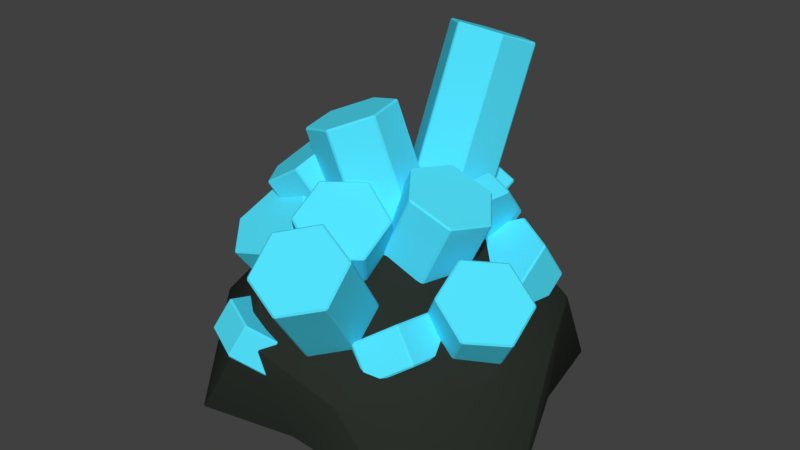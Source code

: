 # Source: Utrium.blend  (saved by Blender 2.79.0; exported with 4.5.12 LTS)
import bpy
from mathutils import Matrix  # noqa: F401  (used for matrix-valued properties, if any)

bpy.ops.wm.read_factory_settings(use_empty=True)
scene = bpy.context.scene
scene.name = 'Scene'

# ---- collections
col_collection_1 = bpy.data.collections.new('Collection 1'); scene.collection.children.link(col_collection_1)

# ---- materials (node trees are filled in below, after node groups)
mat_rock = bpy.data.materials.new('Rock')
mat_rock.alpha_threshold = 0.0
mat_rock.use_transparent_shadow = False
mat_rock.diffuse_color = (0.02418, 0.02909, 0.02332, 1.0)
mat_rock.roughness = 0.5
mat_utrium = bpy.data.materials.new('Utrium')
mat_utrium.alpha_threshold = 0.0
mat_utrium.use_transparent_shadow = False
mat_utrium.diffuse_color = (0.08615, 0.7829, 1.0, 1.0)
mat_utrium.roughness = 0.5

# ---- material node trees

# ---- world
world_world = bpy.data.worlds.new('World'); scene.world = world_world
world_world.color = (0.05088, 0.05088, 0.05088)
world_world.use_sun_shadow = False
world_world.sun_shadow_jitter_overblur = 0.0
world_world.cycles.sampling_method = 'MANUAL'

# ---- meshes
me_circle_004 = bpy.data.meshes.new('Circle.004')
me_circle_004.from_pydata([(0.08179, -0.2128, 0.1075), (-0.1808, -0.1247, 0.1212), (-0.1713, 0.1311, 0.1212), (0.05799, 0.1587, 0.1125), (0.2176, 0.004739, 0.1212), (0.01111, -0.0114, 0.2489), (0.2413, -0.08173, 0.0), (0.1899, 0.05275, 0.02501), (0.003941, -0.2032, 0.02501), (0.1457, -0.2043, 0.01571), (-0.2413, -0.08173, 0.0), (-0.1491, -0.2086, 0.0), (-0.1491, 0.2019, 0.0), (-0.2413, 0.07506, 0.0), (0.1491, 0.2019, 0.0), (0.0, 0.2504, 0.0), (0.1663, -0.1408, 0.1236), (-0.06669, -0.2086, 0.1334), (-0.1555, -0.01806, 0.1309), (-0.07675, 0.1893, 0.1374), (0.1753, 0.1074, 0.1374), (0.03821, -0.093, 0.1932), (0.09568, -0.0139, 0.1932), (-0.1196, -0.08024, 0.2041), (-0.08092, 0.06167, 0.1823), (0.04121, 0.1235, 0.2158)], [], [(0, 16, 21), (1, 17, 23), (2, 18, 24), (3, 19, 25), (4, 20, 22), (22, 25, 5), (22, 20, 25), (20, 3, 25), (25, 24, 5), (25, 19, 24), (19, 2, 24), (24, 23, 5), (24, 18, 23), (18, 1, 23), (23, 21, 5), (23, 17, 21), (17, 0, 21), (21, 22, 5), (21, 16, 22), (16, 4, 22), (7, 20, 4), (7, 14, 20), (14, 3, 20), (15, 19, 3), (15, 12, 19), (12, 2, 19), (13, 18, 2), (13, 10, 18), (10, 1, 18), (11, 17, 1), (11, 8, 17), (8, 0, 17), (9, 16, 0), (9, 6, 16), (6, 4, 16), (14, 15, 3), (12, 13, 2), (10, 11, 1), (8, 9, 0), (6, 7, 4)])
me_circle_004.polygons.foreach_set('use_smooth', [True] * 40)
me_circle_004.materials.append(mat_rock)
me_circle_004.use_remesh_preserve_volume = False
me_circle_004.use_remesh_preserve_attributes = False
me_circle_004.use_mirror_vertex_groups = False
me_circle_004.update()
me_circle_003 = bpy.data.meshes.new('Circle.003')
me_circle_003.from_pydata([(-0.0005987, 0.05909, 0.1383), (-0.04079, 0.0212, 0.1211), (-0.02858, -0.03535, 0.1197), (0.02384, -0.05401, 0.1357), (0.06403, -0.01613, 0.1529), (0.05181, 0.04042, 0.1543), (-0.07479, 0.03785, 0.3577), (-0.115, -3.744e-05, 0.3405), (-0.1028, -0.05659, 0.3391), (-0.05036, -0.07525, 0.3551), (-0.01016, -0.03737, 0.3723), (-0.02238, 0.01918, 0.3737), (0.005813, 0.03654, 0.2149), (-0.0128, -0.01749, 0.224), (0.02032, -0.06245, 0.2088), (0.07205, -0.05337, 0.1845), (0.09066, 0.0006663, 0.1754), (0.05754, 0.04562, 0.1906), (0.04718, 0.03716, 0.3032), (0.02857, -0.01688, 0.3123), (0.06168, -0.06183, 0.2971), (0.1134, -0.05276, 0.2728), (0.132, 0.001279, 0.2637), (0.09891, 0.04624, 0.2789), (0.159, 0.01599, 0.1153), (0.113, 0.02706, 0.1486), (0.07244, -0.01353, 0.1564), (0.07794, -0.06517, 0.1309), (0.1239, -0.07623, 0.09754), (0.1645, -0.03565, 0.08974), (0.2103, -0.01937, 0.1978), (0.1643, -0.008301, 0.2312), (0.1238, -0.04888, 0.239), (0.1292, -0.1005, 0.2134), (0.1752, -0.1116, 0.1801), (0.2158, -0.07101, 0.1723), (0.05961, 0.1262, 0.2383), (0.06446, 0.08797, 0.2814), (0.04629, 0.03354, 0.2739), (0.02327, 0.01731, 0.2234), (0.01842, 0.05553, 0.1803), (0.03659, 0.11, 0.1877), (0.09835, 0.1137, 0.2273), (0.1032, 0.07548, 0.2704), (0.08502, 0.02104, 0.263), (0.062, 0.004822, 0.2125), (0.05715, 0.04303, 0.1694), (0.07532, 0.09747, 0.1768), (-0.04595, 0.05303, 0.2051), (-0.09485, 0.05159, 0.1742), (-0.1113, 0.002519, 0.1483), (-0.07879, -0.04511, 0.1533), (-0.02988, -0.04367, 0.1842), (-0.01346, 0.0054, 0.2101), (-0.1147, 0.0177, 0.3156), (-0.1636, 0.01626, 0.2847), (-0.1801, -0.03281, 0.2588), (-0.1476, -0.08044, 0.2638), (-0.09868, -0.079, 0.2947), (-0.08226, -0.02993, 0.3206), (-0.0419, -0.007603, 0.2151), (-0.0877, -0.04296, 0.2161), (-0.08602, -0.09327, 0.1876), (-0.03854, -0.1082, 0.158), (0.007265, -0.07287, 0.1571), (0.005584, -0.02256, 0.1856), (-0.005495, -0.05257, 0.2965), (-0.0513, -0.08792, 0.2975), (-0.04962, -0.1382, 0.2689), (-0.002134, -0.1532, 0.2394), (0.04367, -0.1178, 0.2385), (0.04199, -0.06752, 0.267), (-0.05608, 0.1058, 0.1115), (-0.1138, 0.1027, 0.1131), (-0.1398, 0.05499, 0.133), (-0.108, 0.01028, 0.1514), (-0.05019, 0.01331, 0.1498), (-0.02425, 0.06105, 0.1298), (-0.05548, 0.1503, 0.2189), (-0.1132, 0.1473, 0.2205), (-0.1392, 0.09953, 0.2404), (-0.1074, 0.05482, 0.2588), (-0.04958, 0.05785, 0.2572), (-0.02364, 0.1056, 0.2373), (0.04318, 0.08471, 0.1515), (0.002275, 0.1238, 0.1393), (-0.05351, 0.1108, 0.1476), (-0.06839, 0.05875, 0.168), (-0.02748, 0.01966, 0.1801), (0.02831, 0.03264, 0.1718), (0.0594, 0.1841, 0.4172), (0.01849, 0.2232, 0.405), (-0.0373, 0.2103, 0.4133), (-0.05218, 0.1582, 0.4337), (-0.01127, 0.1191, 0.4458), (0.04452, 0.1321, 0.4376), (-0.08386, 0.104, 0.08565), (-0.04441, 0.1333, 0.1162), (-0.05932, 0.1822, 0.1433), (-0.1137, 0.2018, 0.1399), (-0.1531, 0.1724, 0.1094), (-0.1382, 0.1235, 0.08222), (-0.09589, 0.0777, 0.1264), (-0.05644, 0.107, 0.1569), (-0.07135, 0.1559, 0.1841), (-0.1257, 0.1755, 0.1806), (-0.1651, 0.1462, 0.1501), (-0.1502, 0.09728, 0.123), (0.1051, 0.1243, 0.09191), (0.09133, 0.1649, 0.05298), (0.0394, 0.1903, 0.05485), (0.001218, 0.1752, 0.09564), (0.01497, 0.1347, 0.1346), (0.0669, 0.1092, 0.1327), (0.1214, 0.1557, 0.1188), (0.1077, 0.1962, 0.07988), (0.05574, 0.2217, 0.08175), (0.01756, 0.2066, 0.1225), (0.03131, 0.166, 0.1615), (0.08324, 0.1406, 0.1596), (0.03591, 0.1396, 0.2049), (0.03158, 0.1949, 0.2213), (-0.001865, 0.2314, 0.1914), (-0.03099, 0.2126, 0.145), (-0.02666, 0.1573, 0.1286), (0.006787, 0.1208, 0.1585), (-0.02012, 0.1227, 0.2469), (-0.02444, 0.178, 0.2633), (-0.05789, 0.2145, 0.2334), (-0.08702, 0.1958, 0.1871), (-0.08269, 0.1404, 0.1706), (-0.04924, 0.1039, 0.2006), (0.1133, 0.139, 0.1742), (0.06354, 0.1178, 0.1535), (0.06364, 0.06926, 0.122), (0.1135, 0.04194, 0.1111), (0.1632, 0.06313, 0.1317), (0.1631, 0.1116, 0.1633), (0.1061, 0.1051, 0.2261), (0.05638, 0.08393, 0.2055), (0.05648, 0.03543, 0.1739), (0.1063, 0.008111, 0.163), (0.1561, 0.0293, 0.1837), (0.156, 0.0778, 0.2152), (-0.06108, -0.08584, 0.1195), (-0.0409, -0.04317, 0.1529), (-0.0762, -0.0005909, 0.17), (-0.1317, -0.0006883, 0.1535), (-0.1519, -0.04336, 0.12), (-0.1166, -0.08594, 0.103), (-0.08821, -0.1451, 0.2114), (-0.06803, -0.1024, 0.2448), (-0.1033, -0.05984, 0.2619), (-0.1588, -0.05994, 0.2454), (-0.179, -0.1026, 0.2119), (-0.1437, -0.1452, 0.1949), (0.105, -0.05711, 0.1072), (0.0629, -0.08532, 0.07925), (0.05703, -0.1425, 0.08588), (0.09325, -0.1715, 0.1205), (0.1353, -0.1433, 0.1484), (0.1412, -0.08609, 0.1418), (0.07423, -0.04948, 0.1458), (0.03214, -0.07768, 0.1178), (0.02627, -0.1349, 0.1245), (0.06249, -0.1639, 0.1591), (0.1046, -0.1356, 0.187), (0.1104, -0.07846, 0.1804), (-0.1297, -0.1558, 0.1053), (-0.1187, -0.2082, 0.1273), (-0.06643, -0.232, 0.1205), (-0.02513, -0.2035, 0.09173), (-0.03614, -0.1511, 0.06971), (-0.08844, -0.1273, 0.07648), (-0.1163, -0.137, 0.1432), (-0.1053, -0.1894, 0.1652), (-0.05295, -0.2132, 0.1585), (-0.01166, -0.1847, 0.1297), (-0.02267, -0.1323, 0.1076), (-0.07497, -0.1085, 0.1144), (0.04551, -0.07851, 0.1405), (-0.006137, -0.06603, 0.1635), (-0.05206, -0.09896, 0.151), (-0.04633, -0.1444, 0.1156), (0.005317, -0.1569, 0.09266), (0.05124, -0.1239, 0.1051), (0.0813, -0.1799, 0.2763), (0.02966, -0.1674, 0.2993), (-0.01626, -0.2003, 0.2868), (-0.01054, -0.2457, 0.2514), (0.04111, -0.2582, 0.2284), (0.08703, -0.2253, 0.2409)], [], [(0, 5, 11, 6), (4, 3, 9, 10), (2, 1, 7, 8), (5, 4, 10, 11), (3, 2, 8, 9), (1, 0, 6, 7), (9, 8, 11, 10), (6, 11, 8, 7), (0, 1, 2, 5), (3, 4, 5, 2), (12, 17, 23, 18), (16, 15, 21, 22), (14, 13, 19, 20), (17, 16, 22, 23), (15, 14, 20, 21), (13, 12, 18, 19), (21, 20, 23, 22), (18, 23, 20, 19), (12, 13, 14, 17), (15, 16, 17, 14), (24, 29, 35, 30), (28, 27, 33, 34), (26, 25, 31, 32), (29, 28, 34, 35), (27, 26, 32, 33), (25, 24, 30, 31), (33, 32, 35, 34), (30, 35, 32, 31), (24, 25, 26, 29), (27, 28, 29, 26), (36, 41, 47, 42), (40, 39, 45, 46), (38, 37, 43, 44), (41, 40, 46, 47), (39, 38, 44, 45), (37, 36, 42, 43), (45, 44, 47, 46), (42, 47, 44, 43), (36, 37, 38, 41), (39, 40, 41, 38), (48, 53, 59, 54), (52, 51, 57, 58), (50, 49, 55, 56), (53, 52, 58, 59), (51, 50, 56, 57), (49, 48, 54, 55), (57, 56, 59, 58), (54, 59, 56, 55), (48, 49, 50, 53), (51, 52, 53, 50), (60, 65, 71, 66), (64, 63, 69, 70), (62, 61, 67, 68), (65, 64, 70, 71), (63, 62, 68, 69), (61, 60, 66, 67), (69, 68, 71, 70), (66, 71, 68, 67), (60, 61, 62, 65), (63, 64, 65, 62), (72, 77, 83, 78), (76, 75, 81, 82), (74, 73, 79, 80), (77, 76, 82, 83), (75, 74, 80, 81), (73, 72, 78, 79), (81, 80, 83, 82), (78, 83, 80, 79), (72, 73, 74, 77), (75, 76, 77, 74), (84, 89, 95, 90), (88, 87, 93, 94), (86, 85, 91, 92), (89, 88, 94, 95), (87, 86, 92, 93), (85, 84, 90, 91), (93, 92, 95, 94), (90, 95, 92, 91), (84, 85, 86, 89), (87, 88, 89, 86), (96, 101, 107, 102), (100, 99, 105, 106), (98, 97, 103, 104), (101, 100, 106, 107), (99, 98, 104, 105), (97, 96, 102, 103), (105, 104, 107, 106), (102, 107, 104, 103), (96, 97, 98, 101), (99, 100, 101, 98), (108, 113, 119, 114), (112, 111, 117, 118), (110, 109, 115, 116), (113, 112, 118, 119), (111, 110, 116, 117), (109, 108, 114, 115), (117, 116, 119, 118), (114, 119, 116, 115), (108, 109, 110, 113), (111, 112, 113, 110), (120, 125, 131, 126), (124, 123, 129, 130), (122, 121, 127, 128), (125, 124, 130, 131), (123, 122, 128, 129), (121, 120, 126, 127), (129, 128, 131, 130), (126, 131, 128, 127), (120, 121, 122, 125), (123, 124, 125, 122), (132, 137, 143, 138), (136, 135, 141, 142), (134, 133, 139, 140), (137, 136, 142, 143), (135, 134, 140, 141), (133, 132, 138, 139), (141, 140, 143, 142), (138, 143, 140, 139), (132, 133, 134, 137), (135, 136, 137, 134), (144, 149, 155, 150), (148, 147, 153, 154), (146, 145, 151, 152), (149, 148, 154, 155), (147, 146, 152, 153), (145, 144, 150, 151), (153, 152, 155, 154), (150, 155, 152, 151), (144, 145, 146, 149), (147, 148, 149, 146), (156, 161, 167, 162), (160, 159, 165, 166), (158, 157, 163, 164), (161, 160, 166, 167), (159, 158, 164, 165), (157, 156, 162, 163), (165, 164, 167, 166), (162, 167, 164, 163), (156, 157, 158, 161), (159, 160, 161, 158), (168, 173, 179, 174), (172, 171, 177, 178), (170, 169, 175, 176), (173, 172, 178, 179), (171, 170, 176, 177), (169, 168, 174, 175), (177, 176, 179, 178), (174, 179, 176, 175), (168, 169, 170, 173), (171, 172, 173, 170), (180, 185, 191, 186), (184, 183, 189, 190), (182, 181, 187, 188), (185, 184, 190, 191), (183, 182, 188, 189), (181, 180, 186, 187), (189, 188, 191, 190), (186, 191, 188, 187), (180, 181, 182, 185), (183, 184, 185, 182)])
me_circle_003.materials.append(mat_utrium)
me_circle_003.use_remesh_preserve_volume = False
me_circle_003.use_remesh_preserve_attributes = False
me_circle_003.use_mirror_vertex_groups = False
me_circle_003.update()

# ---- objects
ob_catalyst_002 = bpy.data.objects.new('Catalyst.002', me_circle_004)
ob_utrium = bpy.data.objects.new('Utrium', me_circle_003)

# ---- transforms, parenting, visibility, modifiers, constraints
ob_catalyst_002.location = (0.0, 0.0, 0.0)
ob_catalyst_002.lineart.crease_threshold = 0.0
_m = ob_catalyst_002.modifiers.new('Bevel', 'BEVEL')
_m.width = 0.003
_m.width_pct = 0.003
_m.offset_type = 'WIDTH'
_m.spread = 0.0
ob_utrium.location = (0.0, 0.0, 0.0)
ob_utrium.lineart.crease_threshold = 0.0
_m = ob_utrium.modifiers.new('Bevel', 'BEVEL')
_m.width = 0.003
_m.width_pct = 0.003
_m.offset_type = 'WIDTH'
_m.spread = 0.0

# ---- collection membership
col_collection_1.objects.link(ob_catalyst_002)
col_collection_1.objects.link(ob_utrium)

# ---- scene / render settings (as saved in the file)
scene.frame_start = 1; scene.frame_end = 250; scene.frame_set(1)
scene.render.engine = 'BLENDER_EEVEE_NEXT'
scene.render.resolution_percentage = 50
scene.render.dither_intensity = 0.0
scene.cycles.use_denoising = False
scene.cycles.samples = 128
scene.cycles.sampling_pattern = 'TABULATED_SOBOL'
scene.cycles.light_sampling_threshold = 0.0
scene.cycles.use_adaptive_sampling = False
scene.cycles.use_light_tree = False
scene.cycles.blur_glossy = 0.0
scene.cycles.sample_clamp_indirect = 0.0
scene.view_settings.view_transform = 'Standard'
bpy.context.view_layer.update()

# ---- added for rendering (the .blend has no active camera and no usable light): camera, sun
cam_auto = bpy.data.cameras.new('AutoCamera')
cam_auto.lens = 50.0
cam_auto.sensor_width = 36.0
cam_auto.clip_end = 1000.0
ob_auto_camera = bpy.data.objects.new('AutoCamera', cam_auto)
scene.collection.objects.link(ob_auto_camera)
ob_auto_camera.location = (0.766211, -0.923319, 0.835786)
ob_auto_camera.rotation_euler = (1.09748, -7.21219e-08, 0.694738)
scene.camera = ob_auto_camera
light_auto_sun = bpy.data.lights.new('AutoSun', 'SUN')
light_auto_sun.energy = 3.0
light_auto_sun.angle = 0.0523599
ob_auto_sun = bpy.data.objects.new('AutoSun', light_auto_sun)
scene.collection.objects.link(ob_auto_sun)
ob_auto_sun.rotation_euler = (0.872665, 0.174533, 0.523599)
bpy.context.view_layer.update()
